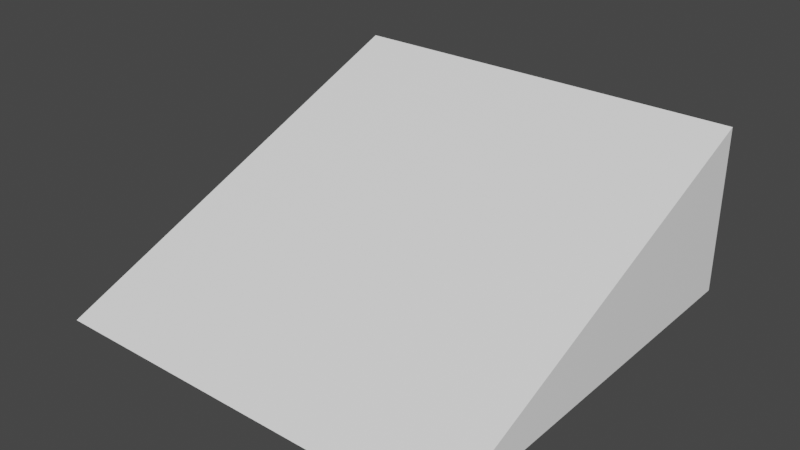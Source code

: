 # Source: RoofSideH2.blend  (saved by Blender 2.82.7; exported with 4.5.12 LTS)
import bpy
from mathutils import Matrix  # noqa: F401  (used for matrix-valued properties, if any)

bpy.ops.wm.read_factory_settings(use_empty=True)
scene = bpy.context.scene
scene.name = 'Scene'

# ---- materials (node trees are filled in below, after node groups)
mat_top = bpy.data.materials.new('Top')
mat_top.alpha_threshold = 0.0
mat_top.use_transparent_shadow = False
mat_top.line_color = (0.0, 0.0, 0.0, 1.0)
mat_bottom = bpy.data.materials.new('Bottom')
mat_bottom.use_transparent_shadow = False

# ---- material node trees
mat_top.use_nodes = True; mat_top.node_tree.nodes.clear()
_N = mat_top.node_tree.nodes; _L = mat_top.node_tree.links
n0 = _N.new('ShaderNodeOutputMaterial'); n0.name = 'Material Output'; n0.location = (300, 300)
n1 = _N.new('ShaderNodeBsdfPrincipled'); n1.name = 'Principled BSDF'; n1.location = (10, 300)
n1.distribution = 'GGX'
n1.subsurface_method = 'BURLEY'
n1.inputs[0].default_value = (1.0, 1.0, 1.0, 1.0)
n1.inputs[2].default_value = 0.4
n1.inputs[3].default_value = 1.45
n1.inputs[27].default_value = (0.0, 0.0, 0.0, 1.0)
n1.inputs[28].default_value = 1.0
_L.new(n1.outputs[0], n0.inputs[0])
n0.is_active_output = True
mat_bottom.use_nodes = True; mat_bottom.node_tree.nodes.clear()
_N = mat_bottom.node_tree.nodes; _L = mat_bottom.node_tree.links
n0 = _N.new('ShaderNodeOutputMaterial'); n0.name = 'Material Output'; n0.location = (300, 300)
n1 = _N.new('ShaderNodeBsdfPrincipled'); n1.name = 'Principled BSDF'; n1.location = (10, 300)
n1.distribution = 'GGX'
n1.subsurface_method = 'BURLEY'
n1.inputs[0].default_value = (1.0, 1.0, 1.0, 1.0)
n1.inputs[3].default_value = 1.45
n1.inputs[27].default_value = (0.0, 0.0, 0.0, 1.0)
n1.inputs[28].default_value = 1.0
_L.new(n1.outputs[0], n0.inputs[0])
n0.is_active_output = True

# ---- world
world_world = bpy.data.worlds.new('World'); scene.world = world_world
world_world.use_nodes = True; world_world.node_tree.nodes.clear()
_N = world_world.node_tree.nodes; _L = world_world.node_tree.links
n0 = _N.new('ShaderNodeOutputWorld'); n0.name = 'World Output'; n0.location = (300, 300)
n1 = _N.new('ShaderNodeBackground'); n1.name = 'Background'; n1.location = (10, 300)
n1.inputs[0].default_value = (0.05088, 0.05088, 0.05088, 1.0)
_L.new(n1.outputs[0], n0.inputs[0])
n0.is_active_output = True
world_world.color = (0.05088, 0.05088, 0.05088)
world_world.use_sun_shadow = False
world_world.sun_shadow_jitter_overblur = 0.0

# ---- meshes
me_roof = bpy.data.meshes.new('Roof')
me_roof.from_pydata([(0.5, 0.5, 0.4), (0.5, 0.5, 0.0), (0.5, -0.5, 0.0), (-0.5, 0.5, 0.4), (-0.5, 0.5, 0.0), (-0.5, -0.5, 0.0), (-0.5, 0.5, 0.4), (0.5, 0.5, 0.4), (0.5, 0.5, 0.0), (0.5, 0.5, 0.4), (-0.5, -0.5, 0.0), (0.5, -0.5, 0.0), (0.5, -0.5, 0.0), (0.5, 0.5, 0.0), (-0.5, 0.5, 0.0), (-0.5, -0.5, 0.0), (-0.5, 0.5, 0.4), (-0.5, 0.5, 0.0), (0.5, 0.0, 0.0), (-0.5, 0.0, 0.0), (0.5, 0.0, 0.0), (-0.5, 0.0, 0.0)], [], [(0, 3, 5, 11), (10, 6, 14), (21, 20, 12, 15), (13, 7, 2), (17, 16, 9, 1), (4, 8, 18, 19)])
me_roof.polygons.foreach_set('material_index', [0, 0, 1, 0, 1, 1])
_uv = me_roof.uv_layers.new(name='UVMap')
_uv.uv.foreach_set('vector', [0.9844, 0.6596, 0.5, 1.0, 0.01562, 0.3404, 0.5, 0.0, 0.5312, 0.02128, 1.0, 0.6596, 1.0, 0.3404, 1.0, 0.9688, 0.5, 0.4375, 0.5, 0.0, 1.0, 0.5, 1.0, 0.3404, 1.0, 0.6596, 0.5312, 0.02128, 1.0, 0.5, 1.0, 0.9688, 0.5, 0.4375, 0.5, 0.0, 1.0, 0.9688, 0.5, 0.4375, 0.5, 0.0, 1.0, 0.5])
me_roof.materials.append(mat_top)
me_roof.materials.append(mat_bottom)
me_roof.use_remesh_preserve_volume = False
me_roof.use_remesh_preserve_attributes = False
me_roof.use_mirror_vertex_groups = False
me_roof.update()

# ---- objects
ob_roof = bpy.data.objects.new('Roof', me_roof)

# ---- transforms, parenting, visibility, modifiers, constraints
ob_roof.location = (0.0, 0.0, 0.0)
ob_roof.lock_rotations_4d = False
ob_roof.empty_display_type = 'ARROWS'
ob_roof.lineart.crease_threshold = 0.0

# ---- collection membership
scene.collection.objects.link(ob_roof)

# ---- scene / render settings (as saved in the file)
scene.frame_start = 1; scene.frame_end = 250; scene.frame_set(1)
scene.render.engine = 'BLENDER_EEVEE_NEXT'
scene.cycles.use_denoising = False
scene.cycles.samples = 128
scene.cycles.sampling_pattern = 'TABULATED_SOBOL'
scene.cycles.use_adaptive_sampling = False
scene.cycles.use_light_tree = False
scene.view_settings.view_transform = 'Filmic'
bpy.context.view_layer.update()

# ---- added for rendering (the .blend has no active camera and no usable light): camera, sun
cam_auto = bpy.data.cameras.new('AutoCamera')
cam_auto.lens = 50.0
cam_auto.sensor_width = 36.0
cam_auto.clip_end = 1000.0
ob_auto_camera = bpy.data.objects.new('AutoCamera', cam_auto)
scene.collection.objects.link(ob_auto_camera)
ob_auto_camera.location = (1.3598, -1.63176, 1.28784)
ob_auto_camera.rotation_euler = (1.09748, -7.21219e-08, 0.694738)
scene.camera = ob_auto_camera
light_auto_sun = bpy.data.lights.new('AutoSun', 'SUN')
light_auto_sun.energy = 3.0
light_auto_sun.angle = 0.0523599
ob_auto_sun = bpy.data.objects.new('AutoSun', light_auto_sun)
scene.collection.objects.link(ob_auto_sun)
ob_auto_sun.rotation_euler = (0.872665, 0.174533, 0.523599)
bpy.context.view_layer.update()
